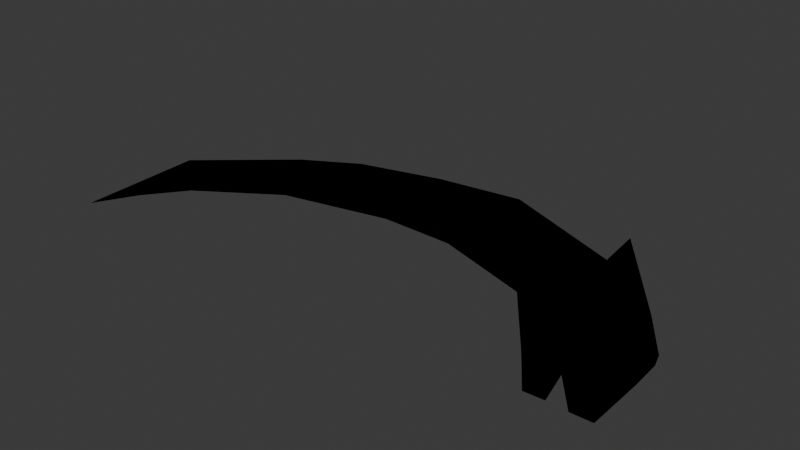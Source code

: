 # Source: dragon1.blend  (saved by Blender 4.3.34; exported with 4.5.12 LTS)
import bpy
from mathutils import Matrix  # noqa: F401  (used for matrix-valued properties, if any)

bpy.ops.wm.read_factory_settings(use_empty=True)
scene = bpy.context.scene
scene.name = 'Scene'

# ---- collections
col_collection = bpy.data.collections.new('Collection'); scene.collection.children.link(col_collection)
col_dragon1_svg = bpy.data.collections.new('dragon1.svg'); scene.collection.children.link(col_dragon1_svg)

# ---- materials (node trees are filled in below, after node groups)
mat_svgmat_001 = bpy.data.materials.new('SVGMat.001')
mat_svgmat_001.diffuse_color = (0.0, 0.0, 0.0, 1.0)

# ---- material node trees

# ---- world
world_world = bpy.data.worlds.new('World'); scene.world = world_world
world_world.use_nodes = True; world_world.node_tree.nodes.clear()
_N = world_world.node_tree.nodes; _L = world_world.node_tree.links
n0 = _N.new('ShaderNodeOutputWorld'); n0.name = 'World Output'; n0.location = (300, 300)
n1 = _N.new('ShaderNodeBackground'); n1.name = 'Background'; n1.location = (10, 300)
n1.inputs[0].default_value = (0.05088, 0.05088, 0.05088, 1.0)
_L.new(n1.outputs[0], n0.inputs[0])
n0.is_active_output = True
world_world.color = (0.05088, 0.05088, 0.05088)
world_world.sun_shadow_jitter_overblur = 0.0

# ---- meshes
me_path1 = bpy.data.meshes.new('path1')
me_path1.from_pydata([(-0.04456, 4.283e-06, 0.0), (-0.04216, 0.01032, 0.0), (-0.03386, 0.02275, 0.0), (-0.02673, 0.02941, 0.0), (-0.01372, 0.03691, 0.0), (0.002843, 0.04098, 0.0), (0.0159, 0.04083, 0.0), (0.02629, 0.03822, 0.0), (0.03599, 0.03284, 0.0), (0.0324, 0.03857, 0.0), (0.0316, 0.04705, 0.0), (0.04537, 0.02848, 0.0), (0.05105, 0.02008, 0.0), (0.0518, 0.01762, 0.0), (0.05203, 0.01228, 0.0), (0.05206, 0.001968, 0.0), (0.04849, 0.001902, 0.0), (0.04852, 0.001902, 0.0), (0.04303, 0.01039, 0.0), (0.04503, 0.002075, 0.0), (0.04166, 0.001898, 0.0), (0.03853, 0.006419, 0.0), (0.03629, 0.009596, 0.0), (0.02734, 0.02166, 0.0), (0.0105, 0.02711, 0.0), (-0.002433, 0.02739, 0.0), (-0.02156, 0.02322, 0.0), (-0.03535, 0.0141, 0.0), (-0.04059, 0.007275, 0.0), (0.04562, 0.01884, 0.0), (0.0451, 0.015, 0.0), (0.04817, 0.01127, 0.0), (0.001225, 0.03701, 0.0645), (0.01566, 0.03898, 0.0645), (0.03903, 0.02947, 0.0645), (-0.01291, 0.03324, 0.0645), (0.009242, 0.03162, 0.0645), (-0.002672, 0.03105, 0.0645), (-0.02208, 0.02798, 0.0645), (0.02702, 0.02663, 0.0645), (0.04553, 0.02058, 0.0645), (0.04793, 0.01577, 0.0645), (-0.03664, 0.01548, 0.0645), (0.04785, 0.0092, 0.0645), (0.03867, 0.02058, 0.0645), (0.03881, 0.01228, 0.0645), (0.0324, 0.03857, 0.0), (0.03867, 0.02058, 0.0645)], [(16, 17), (9, 46), (44, 47)], [(36, 32, 37), (33, 32, 36), (35, 38, 37), (32, 35, 37), (36, 39, 33), (34, 39, 44), (34, 33, 39), (43, 41, 40), (45, 44, 43), (11, 34, 40), (34, 11, 10), (34, 10, 9), (32, 33, 6, 5), (33, 34, 7, 6), (35, 32, 5, 4), (34, 44, 8, 7), (46, 34, 8), (38, 35, 4, 3), (36, 37, 25, 24), (42, 38, 3, 2), (37, 38, 26, 25), (39, 36, 24, 23), (11, 40, 12), (42, 2, 1), (40, 44, 30, 29), (40, 41, 13, 12), (38, 42, 27, 26), (43, 40, 29, 31), (41, 43, 14, 13), (44, 43, 31, 30), (45, 39, 23, 22), (43, 45, 15, 14), (42, 28, 27), (45, 22, 21), (44, 45, 19, 18), (45, 44, 18, 16), (45, 16, 15), (42, 0, 28), (45, 21, 20), (45, 20, 19), (42, 1, 0), (40, 34, 44), (39, 45, 47)])
_uv = me_path1.uv_layers.new(name='UVMap')
_uv.uv.foreach_set('vector', [0.0, 0.0, 0.0, 0.0, -0.2486, 0.0, 0.0, 0.0, 0.0, 0.0, 0.0, 0.0, 0.0, 0.0, 0.1796, 0.0, -0.2486, 0.0, 0.0, 0.0, 0.0, 0.0, -0.2486, 0.0, 0.6719, 0.0, 0.7514, 0.0, 0.0, 0.0, 0.0, 0.0, 0.0, 0.0, 0.0, 0.0, 0.0, 0.0, 0.0, 0.0, 0.0, 0.0, 1.027, 0.0, 0.5875, 0.0, 0.5724, 0.0, 0.7432, 0.0, 2.31, 0.0, 0.4209, 0.0, 0.2866, 0.0, 0.2487, 0.0, 0.5673, 0.0, 0.2487, 0.0, 0.2866, 0.0, 0.265, 0.0, 0.2487, 0.0, 0.265, 0.0, 0.2183, 0.0, 0.0, 0.0, 0.0, 0.0, 0.0, 0.0, 0.0, 0.0, 0.0, 0.0, 0.09752, 0.0, 0.0, 0.0, 0.0, 0.0, 0.0, 0.0, 0.0, 0.0, 0.0, 0.0, 0.0, 0.0, 0.09752, 0.0, 0.206, 0.0, 0.1919, 0.0, 0.0, 0.0, 0.0, 0.0, 0.0, 0.0, 0.0, 0.0, 0.1796, 0.0, 0.0, 0.0, 0.0, 0.0, 0.0, 0.0, 0.0, 0.0, -0.2486, 0.0, 0.0, 0.0, 0.0, 0.0, 0.03201, 0.0, 0.1796, 0.0, 0.0, 0.0, 0.05556, 0.0, -0.2486, 0.0, 0.7278, 0.0, 0.7773, 0.0, 0.0, 0.0, 0.7514, 0.0, 0.6719, 0.0, 0.7293, 0.0, 0.6936, 0.0, 0.0, 0.0, 0.5673, 0.0, 0.3114, 0.0, 0.03201, 0.0, 0.05556, 0.0, 0.03524, 0.0, 0.5724, 0.0, 0.907, 0.0, 0.9327, 0.0, 0.9029, 0.0, 0.5673, 0.0, 0.735, 0.0, 0.3264, 0.0, 0.3114, 0.0, 0.7278, 0.0, -0.08044, 0.0, 0.0, 0.0, 0.7773, 0.0, 1.027, 0.0, 0.5724, 0.0, 0.9029, 0.0, 0.9695, 0.0, 0.735, 0.0, 0.3637, 0.0, 0.3419, 0.0, 0.3264, 0.0, 0.907, 0.0, 1.027, 0.0, 0.9695, 0.0, 0.9327, 0.0, 0.5821, 0.0, 0.7514, 0.0, 0.6936, 0.0, 0.6365, 0.0, 0.3637, 0.0, 0.3846, 0.0, 0.3674, 0.0, 0.3419, 0.0, 0.1454, 0.0, 0.8181, 0.0, 0.7957, 0.0, 0.5821, 0.0, 0.6365, 0.0, 0.6255, 0.0, 0.4712, 0.0, 0.5612, 0.0, 0.5264, 0.0, 0.4522, 0.0, 0.3937, 0.0, 0.4712, 0.0, 0.4522, 0.0, 0.4131, 0.0, 0.3937, 0.0, 0.4131, 0.0, 0.3674, 0.0, 0.892, 0.0, -0.3759, 0.0, 0.8181, 0.0, 0.5947, 0.0, 0.6255, 0.0, 0.5869, 0.0, 0.5632, 0.0, 0.5869, 0.0, 0.5264, 0.0, 0.7617, 0.0, 0.03524, 0.0, -0.3759, 0.0, 0.0, 0.0, 0.0, 0.0, 0.0, 0.0, 0.7514, 0.0, 0.5821, 0.0, 0.0, 0.0])
me_path1.materials.append(mat_svgmat_001)
me_path1.auto_texspace = False
me_path1.update()

# ---- objects
ob_path1 = bpy.data.objects.new('path1', me_path1)

# ---- transforms, parenting, visibility, modifiers, constraints
ob_path1.location = (-1.49e-08, -1.49e-08, 0.0)
ob_path1.scale = (10.27, 10.27, 0.7752)

# ---- collection membership
col_dragon1_svg.objects.link(ob_path1)

# ---- scene / render settings (as saved in the file)
scene.frame_start = 1; scene.frame_end = 250; scene.frame_set(179)
scene.render.engine = 'BLENDER_EEVEE_NEXT'
bpy.context.view_layer.update()

# ---- added for rendering (the .blend has no active camera and no usable light): camera, sun
cam_auto = bpy.data.cameras.new('AutoCamera')
cam_auto.lens = 50.0
cam_auto.sensor_width = 36.0
cam_auto.clip_end = 1000.0
ob_auto_camera = bpy.data.objects.new('AutoCamera', cam_auto)
scene.collection.objects.link(ob_auto_camera)
ob_auto_camera.location = (1.06031, -0.984655, 0.842454)
ob_auto_camera.rotation_euler = (1.09748, -7.21219e-08, 0.694738)
scene.camera = ob_auto_camera
light_auto_sun = bpy.data.lights.new('AutoSun', 'SUN')
light_auto_sun.energy = 3.0
light_auto_sun.angle = 0.0523599
ob_auto_sun = bpy.data.objects.new('AutoSun', light_auto_sun)
scene.collection.objects.link(ob_auto_sun)
ob_auto_sun.rotation_euler = (0.872665, 0.174533, 0.523599)
bpy.context.view_layer.update()
